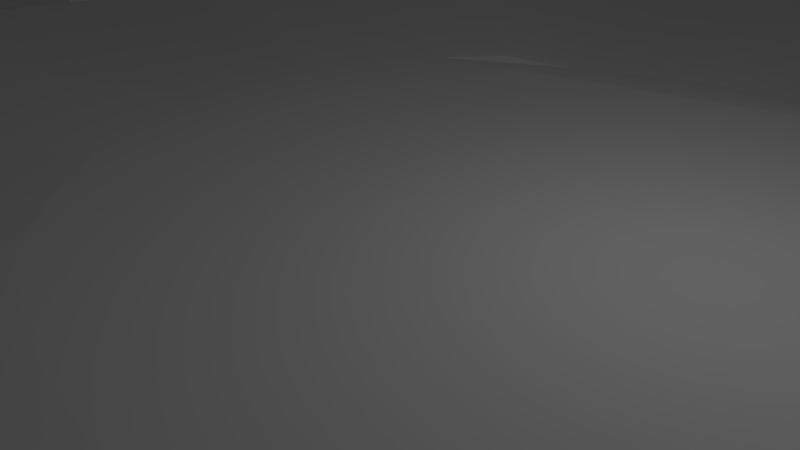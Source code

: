 # Source: Hub_world.blend  (saved by Blender 2.79.0; exported with 4.5.12 LTS)
import bpy
from mathutils import Matrix  # noqa: F401  (used for matrix-valued properties, if any)

bpy.ops.wm.read_factory_settings(use_empty=True)
scene = bpy.context.scene
scene.name = 'Scene'

# ---- collections
col_collection_1 = bpy.data.collections.new('Collection 1'); scene.collection.children.link(col_collection_1)

# ---- world
world_world = bpy.data.worlds.new('World'); scene.world = world_world
world_world.color = (0.05088, 0.05088, 0.05088)
world_world.use_sun_shadow = False
world_world.sun_shadow_jitter_overblur = 0.0
world_world.cycles.sampling_method = 'MANUAL'

# ---- cameras
cam_camera = bpy.data.cameras.new('Camera')
cam_camera.clip_end = 100.0
cam_camera.lens = 35.0
cam_camera.sensor_width = 32.0
cam_camera.sensor_height = 18.0
cam_camera.ortho_scale = 7.314
cam_camera.dof.focus_distance = 0.0
cam_camera.dof.aperture_fstop = 128.0

# ---- lights
light_lamp = bpy.data.lights.new('Lamp', 'POINT')
light_lamp.transmission_factor = 0.0
light_lamp.cutoff_distance = 30.0
light_lamp.energy = 100.0
light_lamp.shadow_buffer_clip_start = 1.001
light_lamp.shadow_soft_size = 0.1
light_lamp.shadow_maximum_resolution = 0.006
light_lamp.use_absolute_resolution = True

# ---- meshes
me_sphere = bpy.data.meshes.new('Sphere')
me_sphere.from_pydata([(0.01271, 0.7275, -0.1349), (0.01583, 1.302, -1.219), (0.1483, 0.7165, -0.1079), (0.5102, 2.475, -0.2518), (0.5062, 2.449, -0.5766), (0.435, 2.092, -0.7756), (0.2728, 1.277, -1.219), (0.1246, 0.5315, -1.438), (0.04481, 0.1303, -1.827), (0.2826, 0.6758, -0.1018), (0.987, 2.33, -0.2457), (0.9775, 2.306, -0.5766), (0.838, 1.97, -0.7756), (0.5199, 1.202, -1.219), (0.2292, 0.4998, -1.438), (0.07268, 0.1219, -1.827), (0.412, 0.5776, -0.1061), (1.075, 1.569, -0.2292), (1.348, 2.384, 0.09571), (1.758, 2.592, -0.2669), (0.7476, 1.08, -1.219), (0.3256, 0.4482, -1.438), (0.09836, 0.1082, -1.827), (0.5205, 0.4885, -0.1061), (1.364, 1.332, -0.2292), (1.766, 2.042, 0.09571), (2.233, 2.202, -0.2669), (0.9472, 0.9161, -1.219), (0.4101, 0.3789, -1.438), (0.1209, 0.08968, -1.827), (0.6096, 0.38, -0.1061), (2.128, 1.394, -0.1797), (2.105, 1.381, -0.5766), (1.802, 1.178, -0.7756), (1.111, 0.7164, -1.219), (0.4794, 0.2944, -1.438), (0.1394, 0.06717, -1.827), (0.6758, 0.2561, -0.1061), (2.363, 0.9547, -0.1797), (2.337, 0.9464, -0.5766), (2.001, 0.8068, -0.7756), (1.233, 0.4887, -1.219), (0.5309, 0.198, -1.438), (0.1531, 0.04148, -1.827), (0.7166, 0.1217, -0.1061), (2.382, 0.4779, -0.2226), (2.702, 0.5368, -0.446), (2.123, 0.4038, -0.7756), (1.308, 0.2416, -1.219), (0.5627, 0.09341, -1.438), (0.1615, 0.01362, -1.827), (0.7303, -0.01801, -0.1061), (2.43, -0.01801, -0.2226), (2.75, 0.04667, -0.446), (2.164, -0.01537, -0.7756), (1.333, -0.01537, -1.219), (0.5734, -0.01537, -1.438), (0.1644, -0.01537, -1.827), (0.7166, -0.1578, -0.1061), (2.507, -0.5139, -0.1797), (2.48, -0.5052, -0.5766), (2.123, -0.4345, -0.7756), (1.308, -0.2723, -1.219), (0.5627, -0.1241, -1.438), (0.1615, -0.04435, -1.827), (0.6758, -0.2921, -0.1061), (2.363, -0.9907, -0.1797), (2.337, -0.9765, -0.5766), (2.001, -0.8376, -0.7756), (1.233, -0.5194, -1.219), (0.5309, -0.2287, -1.438), (0.1531, -0.07222, -1.827), (0.6096, -0.416, -0.1061), (2.965, -1.88, -0.1058), (2.351, -1.538, -0.5118), (1.436, -1.017, -0.6129), (1.111, -0.7472, -1.219), (0.4794, -0.3251, -1.438), (0.1394, -0.0979, -1.827), (0.5205, -0.5245, -0.1061), (2.531, -2.409, -0.1058), (2.005, -1.96, -0.5118), (1.22, -1.28, -0.6129), (0.9472, -0.9468, -1.219), (0.4101, -0.4096, -1.438), (0.1209, -0.1204, -1.827), (0.412, -0.6136, -0.1061), (1.426, -2.131, -0.1797), (1.524, -2.757, -0.5766), (1.297, -2.31, -0.7756), (0.7476, -1.111, -1.219), (0.3256, -0.479, -1.438), (0.09836, -0.1389, -1.827), (0.2897, -0.6826, -0.1061), (0.987, -2.366, -0.1797), (1.09, -2.99, -0.5766), (0.9253, -2.509, -0.7756), (0.5199, -1.232, -1.219), (0.2292, -0.5305, -1.438), (0.07268, -0.1526, -1.827), (0.2205, -0.7178, -0.1061), (0.6016, -2.292, -0.1797), (0.5062, -2.238, -0.5766), (0.435, -2.123, -0.7756), (0.2728, -1.307, -1.219), (0.1246, -0.5622, -1.438), (0.04481, -0.1611, -1.827), (0.07736, -0.7343, -0.1061), (0.01431, -2.341, -0.1797), (0.01608, -2.287, -0.5766), (0.01583, -2.164, -0.7756), (0.01583, -1.333, -1.219), (0.01583, -0.5729, -1.438), (0.01583, -0.1639, -1.827), (-0.1591, -0.7206, -0.1061), (-0.6109, -2.511, -0.1797), (-0.474, -2.479, -0.5766), (-0.4033, -2.123, -0.7756), (-0.2411, -1.307, -1.219), (-0.09295, -0.5622, -1.438), (-0.01315, -0.1611, -1.827), (-0.2601, -0.6798, -0.1061), (-0.9584, -2.366, -0.1797), (-0.9453, -2.336, -0.5766), (-0.8064, -2.0, -0.7756), (-0.4883, -1.232, -1.219), (-0.1975, -0.5305, -1.438), (-0.04102, -0.1526, -1.827), (-0.384, -0.6136, -0.1061), (-1.046, -1.604, -0.2292), (-1.711, -2.194, 0.09571), (-1.727, -2.623, -0.2669), (-0.716, -1.111, -1.219), (-0.2939, -0.479, -1.438), (-0.06671, -0.1389, -1.827), (-0.4925, -0.5245, -0.1061), (-1.335, -1.367, -0.2292), (-2.128, -1.852, 0.09571), (-2.202, -2.233, -0.2669), (-0.9156, -0.9468, -1.219), (-0.3784, -0.4096, -1.438), (-0.08922, -0.1204, -1.827), (-0.5816, -0.416, -0.1061), (-2.099, -1.43, -0.1797), (-2.073, -1.411, -0.5766), (-1.771, -1.209, -0.7756), (-1.079, -0.7472, -1.219), (-0.4478, -0.3251, -1.438), (-0.1077, -0.0979, -1.827), (-0.6478, -0.2921, -0.1061), (-2.334, -0.9907, -0.1797), (-2.305, -0.9765, -0.5766), (-1.969, -0.8376, -0.7756), (-1.201, -0.5194, -1.219), (-0.4993, -0.2287, -1.438), (-0.1214, -0.07222, -1.827), (-0.6885, -0.1578, -0.1061), (-2.312, -0.5081, -0.2437), (-2.587, -0.5361, -0.4031), (-2.091, -0.4345, -0.7756), (-1.276, -0.2723, -1.219), (-0.531, -0.1241, -1.438), (-0.1299, -0.04435, -1.827), (-0.7023, -0.01801, -0.1061), (-2.382, 0.01673, -0.2608), (-2.656, -0.01391, -0.4199), (-2.133, -0.01537, -0.7756), (-1.301, -0.01537, -1.219), (-0.5417, -0.01537, -1.438), (-0.1327, -0.01537, -1.827), (-0.6885, 0.1217, -0.1061), (-2.479, 0.4779, -0.1797), (-2.448, 0.4751, -0.5766), (-2.091, 0.4038, -0.7756), (-1.276, 0.2416, -1.219), (-0.531, 0.09341, -1.438), (-0.1299, 0.01362, -1.827), (-0.6478, 0.2561, -0.1061), (-3.157, 1.392, -0.1058), (-2.542, 1.078, -0.5118), (-1.614, 0.6135, -0.6129), (-1.201, 0.4887, -1.219), (-0.4993, 0.198, -1.438), (-0.1214, 0.04148, -1.827), (-0.5816, 0.38, -0.1061), (-2.835, 1.995, -0.1058), (-2.285, 1.56, -0.5118), (-1.453, 0.9139, -0.6129), (-1.079, 0.7164, -1.219), (-0.4478, 0.2944, -1.438), (-0.1077, 0.06717, -1.827), (-0.5036, 0.4933, -0.1313), (-1.783, 1.779, -0.1797), (-1.76, 1.761, -0.5766), (-1.503, 1.504, -0.7756), (-0.9156, 0.916, -1.219), (-0.3784, 0.3789, -1.438), (-0.08922, 0.08968, -1.827), (-0.3998, 0.607, -0.139), (-1.4, 2.099, -0.2446), (-1.474, 2.624, -0.5766), (-1.271, 2.312, -0.7756), (-0.716, 1.08, -1.219), (-0.2939, 0.4482, -1.438), (-0.06671, 0.1082, -1.827), (-0.2678, 0.6948, -0.1437), (-0.9566, 2.326, -0.2229), (-1.04, 2.857, -0.5766), (-0.8992, 2.51, -0.7756), (-0.4882, 1.202, -1.219), (-0.1975, 0.4998, -1.438), (-0.04102, 0.1219, -1.827), (-0.1146, 0.7147, -0.1669), (-0.4839, 2.217, -0.223), (-0.474, 2.15, -0.5766), (-0.4033, 2.092, -0.7756), (-0.2411, 1.277, -1.219), (-0.09295, 0.5315, -1.438), (-0.01315, 0.1303, -1.827), (0.01172, 2.267, -0.2345), (0.01608, 2.199, -0.5766), (0.01583, 2.133, -0.7756), (0.01583, 0.5422, -1.438), (0.01583, 0.1332, -1.827), (1.401, 2.209, 1.637), (1.758, 2.592, 1.472), (1.766, 1.909, 1.637), (2.233, 2.202, 1.472), (-1.664, -2.469, 1.637), (-1.727, -2.623, 1.472), (-2.081, -2.126, 1.637), (-2.202, -2.233, 1.472), (3.45, 0.6653, -0.446), (3.231, 0.594, -0.7756), (3.498, 0.1752, -0.446), (3.273, 0.1748, -0.7756), (-3.433, -0.6813, -0.4031), (-3.142, -0.6149, -0.7756), (-3.502, -0.1591, -0.4199), (-3.183, -0.1957, -0.7756), (2.921, 0.3006, 2.79), (2.891, 0.6045, 2.79), (-2.993, -0.224, 2.808), (-2.962, -0.4553, 2.815), (3.248, 0.3568, 2.79), (3.218, 0.6607, 2.79), (-3.254, -0.2687, 2.808), (-3.223, -0.5001, 2.815)], [], [(221, 220, 4, 5), (1, 221, 5, 6), (222, 1, 6, 7), (223, 222, 7, 8), (220, 219, 3, 4), (4, 3, 10, 11), (5, 4, 11, 12), (6, 5, 12, 13), (7, 6, 13, 14), (8, 7, 14, 15), (15, 14, 21, 22), (11, 10, 17, 18), (12, 11, 18, 19), (13, 12, 19, 20), (14, 13, 20, 21), (26, 19, 225, 227), (20, 19, 26, 27), (21, 20, 27, 28), (22, 21, 28, 29), (18, 17, 24, 25), (25, 24, 31, 32), (26, 25, 32, 33), (27, 26, 33, 34), (28, 27, 34, 35), (29, 28, 35, 36), (33, 32, 39, 40), (34, 33, 40, 41), (35, 34, 41, 42), (36, 35, 42, 43), (32, 31, 38, 39), (39, 38, 45, 46), (40, 39, 46, 47), (41, 40, 47, 48), (42, 41, 48, 49), (43, 42, 49, 50), (48, 47, 54, 55), (49, 48, 55, 56), (50, 49, 56, 57), (158, 165, 242, 243), (53, 52, 59, 60), (54, 53, 60, 61), (55, 54, 61, 62), (56, 55, 62, 63), (57, 56, 63, 64), (63, 62, 69, 70), (64, 63, 70, 71), (60, 59, 66, 67), (61, 60, 67, 68), (62, 61, 68, 69), (67, 66, 73, 74), (68, 67, 74, 75), (69, 68, 75, 76), (70, 69, 76, 77), (71, 70, 77, 78), (77, 76, 83, 84), (78, 77, 84, 85), (74, 73, 80, 81), (75, 74, 81, 82), (76, 75, 82, 83), (81, 80, 87, 88), (82, 81, 88, 89), (83, 82, 89, 90), (84, 83, 90, 91), (85, 84, 91, 92), (92, 91, 98, 99), (88, 87, 94, 95), (90, 89, 96, 97), (91, 90, 97, 98), (95, 94, 101, 102), (96, 95, 102, 103), (97, 96, 103, 104), (98, 97, 104, 105), (99, 98, 105, 106), (106, 105, 112, 113), (103, 102, 109, 110), (104, 103, 110, 111), (105, 104, 111, 112), (110, 109, 116, 117), (111, 110, 117, 118), (112, 111, 118, 119), (113, 112, 119, 120), (109, 108, 115, 116), (116, 115, 122, 123), (117, 116, 123, 124), (118, 117, 124, 125), (119, 118, 125, 126), (120, 119, 126, 127), (125, 124, 131, 132), (126, 125, 132, 133), (127, 126, 133, 134), (123, 122, 129, 130), (124, 123, 130, 131), (130, 129, 136, 137), (131, 130, 228, 229), (132, 131, 138, 139), (133, 132, 139, 140), (134, 133, 140, 141), (139, 138, 145, 146), (140, 139, 146, 147), (141, 140, 147, 148), (137, 136, 143, 144), (138, 137, 144, 145), (144, 143, 150, 151), (145, 144, 151, 152), (146, 145, 152, 153), (147, 146, 153, 154), (148, 147, 154, 155), (154, 153, 160, 161), (155, 154, 161, 162), (151, 150, 157, 158), (152, 151, 158, 159), (153, 152, 159, 160), (159, 158, 236, 237), (160, 159, 166, 167), (161, 160, 167, 168), (162, 161, 168, 169), (168, 167, 174, 175), (169, 168, 175, 176), (165, 164, 171, 172), (166, 165, 172, 173), (167, 166, 173, 174), (172, 171, 178, 179), (173, 172, 179, 180), (174, 173, 180, 181), (175, 174, 181, 182), (176, 175, 182, 183), (183, 182, 189, 190), (179, 178, 185, 186), (180, 179, 186, 187), (181, 180, 187, 188), (182, 181, 188, 189), (187, 186, 193, 194), (188, 187, 194, 195), (189, 188, 195, 196), (190, 189, 196, 197), (186, 185, 192, 193), (193, 192, 199, 200), (194, 193, 200, 201), (195, 194, 201, 202), (196, 195, 202, 203), (197, 196, 203, 204), (202, 201, 208, 209), (203, 202, 209, 210), (204, 203, 210, 211), (200, 199, 206, 207), (207, 206, 213, 214), (208, 207, 214, 215), (209, 208, 215, 216), (210, 209, 216, 217), (211, 210, 217, 218), (216, 215, 221, 1), (217, 216, 1, 222), (218, 217, 222, 223), (8, 15, 22, 29, 36, 43, 50, 57, 64, 71, 78, 85, 92, 99, 106, 113, 120, 127, 134, 141, 148, 155, 162, 169, 176, 183, 190, 197, 204, 211, 218, 223), (215, 214, 220, 221), (2, 0, 212, 205, 198, 191, 184, 177, 170, 163, 156, 149, 142, 135, 128, 121, 114, 107, 100, 93, 86, 79, 72, 65, 58, 51, 44, 37, 30, 23, 16, 9), (158, 157, 164, 165), (102, 101, 108, 109), (214, 213, 219, 220), (46, 45, 52, 53), (213, 212, 0, 219), (205, 212, 213, 206), (198, 205, 206, 199), (191, 198, 199, 192), (184, 191, 192, 185), (177, 184, 185, 178), (171, 170, 177, 178), (163, 170, 171, 164), (164, 157, 156, 163), (149, 156, 157, 150), (150, 143, 142, 149), (135, 142, 143, 136), (128, 135, 136, 129), (121, 128, 129, 122), (114, 121, 122, 115), (107, 114, 115, 108), (100, 107, 108, 101), (94, 93, 100, 101), (86, 93, 94, 87), (80, 79, 86, 87), (72, 79, 80, 73), (73, 66, 65, 72), (58, 65, 66, 59), (59, 52, 51, 58), (44, 51, 52, 45), (9, 16, 17, 10), (16, 23, 24, 17), (23, 30, 31, 24), (30, 37, 38, 31), (37, 44, 45, 38), (3, 2, 9, 10), (0, 2, 3, 219), (225, 224, 226, 227), (229, 228, 230, 231), (130, 137, 230, 228), (25, 26, 227, 226), (137, 138, 231, 230), (18, 25, 226, 224), (138, 131, 229, 231), (19, 18, 224, 225), (233, 232, 234, 235), (237, 236, 238, 239), (53, 54, 235, 234), (165, 166, 239, 238), (54, 47, 233, 235), (166, 159, 237, 239), (47, 46, 232, 233), (232, 46, 241, 245), (243, 242, 246, 247), (241, 240, 244, 245), (234, 232, 245, 244), (53, 234, 244, 240), (165, 238, 246, 242), (46, 53, 240, 241), (236, 158, 243, 247), (238, 236, 247, 246), (201, 200, 207, 208), (89, 88, 95, 96)])
me_sphere.use_remesh_preserve_volume = False
me_sphere.use_remesh_preserve_attributes = False
me_sphere.use_mirror_vertex_groups = False
me_sphere.update()

# ---- objects
ob_sphere = bpy.data.objects.new('Sphere', me_sphere)
ob_lamp = bpy.data.objects.new('Lamp', light_lamp)
ob_camera = bpy.data.objects.new('Camera', cam_camera)

# ---- transforms, parenting, visibility, modifiers, constraints
ob_sphere.location = (1.583, 1.789, 1.825)
ob_sphere.rotation_euler = (0.0, -0.0, -0.17)
ob_sphere.scale = (8.642, 8.642, 8.642)
ob_sphere.lineart.crease_threshold = 0.0
ob_lamp.location = (4.076, 1.005, 5.904)
ob_lamp.rotation_euler = (0.6503, 0.05522, 1.866)
ob_lamp.lock_rotations_4d = False
ob_lamp.empty_display_type = 'ARROWS'
ob_lamp.color = (0.0, 0.0, 0.0, 0.0)
ob_lamp.lineart.crease_threshold = 0.0
ob_camera.location = (7.481, -6.508, 5.344)
ob_camera.rotation_euler = (1.109, 0.0, 0.8149)
ob_camera.lock_rotations_4d = False
ob_camera.empty_display_type = 'ARROWS'
ob_camera.color = (0.0, 0.0, 0.0, 0.0)
ob_camera.display_type = 'WIRE'
ob_camera.lineart.crease_threshold = 0.0

# ---- collection membership
col_collection_1.objects.link(ob_sphere)
col_collection_1.objects.link(ob_lamp)
col_collection_1.objects.link(ob_camera)

# ---- scene / render settings (as saved in the file)
scene.camera = ob_camera
scene.frame_start = 1; scene.frame_end = 250; scene.frame_set(1)
scene.render.engine = 'BLENDER_EEVEE_NEXT'
scene.render.resolution_percentage = 50
scene.render.dither_intensity = 0.0
scene.cycles.use_denoising = False
scene.cycles.samples = 128
scene.cycles.sampling_pattern = 'TABULATED_SOBOL'
scene.cycles.use_adaptive_sampling = False
scene.cycles.use_light_tree = False
scene.cycles.blur_glossy = 0.0
scene.cycles.sample_clamp_indirect = 0.0
scene.view_settings.view_transform = 'Standard'
bpy.context.view_layer.update()
